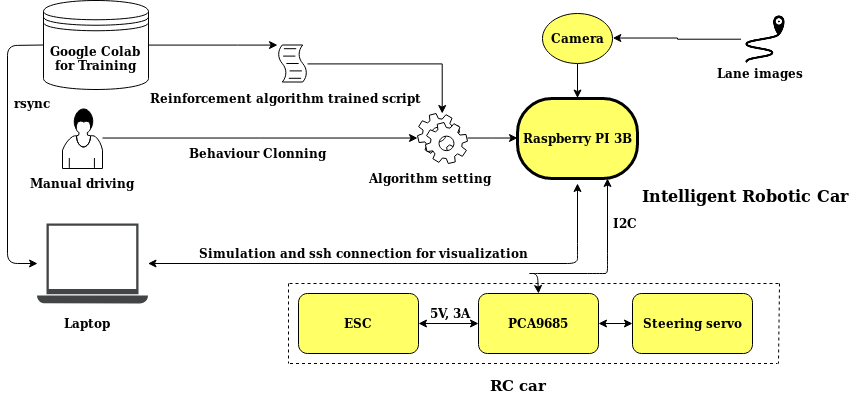

The diagram above was exported from draw.io. Its source (the exported page's mxGraphModel, read from the mxfile embedded in the PNG):
<mxGraphModel dx="1458" dy="569" grid="0" gridSize="10" guides="1" tooltips="1" connect="1" arrows="1" fold="1" page="1" pageScale="1" pageWidth="827" pageHeight="1169" math="0" shadow="0">
  <root>
    <mxCell id="0" />
    <mxCell id="1" parent="0" />
    <mxCell id="nZKxZ5NjmO-uGTdgEygm-35" style="edgeStyle=orthogonalEdgeStyle;rounded=0;orthogonalLoop=1;jettySize=auto;html=1;" edge="1" parent="1" source="nZKxZ5NjmO-uGTdgEygm-4" target="nZKxZ5NjmO-uGTdgEygm-5">
      <mxGeometry relative="1" as="geometry">
        <mxPoint x="1052" y="310" as="targetPoint" />
      </mxGeometry>
    </mxCell>
    <mxCell id="nZKxZ5NjmO-uGTdgEygm-4" value="" style="shape=mxgraph.bpmn.user_task;html=1;outlineConnect=0;" vertex="1" parent="1">
      <mxGeometry x="887" y="265" width="40" height="60" as="geometry" />
    </mxCell>
    <mxCell id="nZKxZ5NjmO-uGTdgEygm-37" style="edgeStyle=orthogonalEdgeStyle;rounded=0;orthogonalLoop=1;jettySize=auto;html=1;" edge="1" parent="1" source="nZKxZ5NjmO-uGTdgEygm-5" target="nZKxZ5NjmO-uGTdgEygm-23">
      <mxGeometry relative="1" as="geometry" />
    </mxCell>
    <mxCell id="nZKxZ5NjmO-uGTdgEygm-5" value="" style="shape=mxgraph.bpmn.service_task;html=1;outlineConnect=0;" vertex="1" parent="1">
      <mxGeometry x="1242" y="270" width="50" height="50" as="geometry" />
    </mxCell>
    <mxCell id="nZKxZ5NjmO-uGTdgEygm-33" style="edgeStyle=orthogonalEdgeStyle;rounded=0;orthogonalLoop=1;jettySize=auto;html=1;exitX=1;exitY=0.5;exitDx=0;exitDy=0;" edge="1" parent="1" source="nZKxZ5NjmO-uGTdgEygm-6" target="nZKxZ5NjmO-uGTdgEygm-9">
      <mxGeometry relative="1" as="geometry">
        <Array as="points">
          <mxPoint x="1062" y="202" />
          <mxPoint x="1062" y="202" />
        </Array>
      </mxGeometry>
    </mxCell>
    <mxCell id="nZKxZ5NjmO-uGTdgEygm-6" value="&lt;font face=&quot;Verdana&quot;&gt;&lt;b&gt;Google Colab for Training&lt;/b&gt;&lt;/font&gt;" style="shape=datastore;whiteSpace=wrap;html=1;" vertex="1" parent="1">
      <mxGeometry x="868" y="157" width="105" height="89" as="geometry" />
    </mxCell>
    <mxCell id="nZKxZ5NjmO-uGTdgEygm-34" style="edgeStyle=orthogonalEdgeStyle;rounded=0;orthogonalLoop=1;jettySize=auto;html=1;" edge="1" parent="1" source="nZKxZ5NjmO-uGTdgEygm-9" target="nZKxZ5NjmO-uGTdgEygm-5">
      <mxGeometry relative="1" as="geometry" />
    </mxCell>
    <mxCell id="nZKxZ5NjmO-uGTdgEygm-9" value="" style="shape=mxgraph.bpmn.script_task;html=1;outlineConnect=0;" vertex="1" parent="1">
      <mxGeometry x="1102" y="201.5" width="30" height="37" as="geometry" />
    </mxCell>
    <mxCell id="nZKxZ5NjmO-uGTdgEygm-10" value="&lt;font style=&quot;font-size: 12px&quot; face=&quot;Verdana&quot;&gt;&lt;b&gt;Manual driving&lt;/b&gt;&lt;/font&gt;" style="text;html=1;resizable=0;points=[];autosize=1;align=left;verticalAlign=top;spacingTop=-4;" vertex="1" parent="1">
      <mxGeometry x="853" y="330" width="120" height="20" as="geometry" />
    </mxCell>
    <mxCell id="nZKxZ5NjmO-uGTdgEygm-15" value="" style="pointerEvents=1;shadow=0;dashed=0;html=1;strokeColor=none;fillColor=#434445;aspect=fixed;labelPosition=center;verticalLabelPosition=bottom;verticalAlign=top;align=center;outlineConnect=0;shape=mxgraph.vvd.laptop;" vertex="1" parent="1">
      <mxGeometry x="861.5" y="380" width="111" height="80" as="geometry" />
    </mxCell>
    <mxCell id="nZKxZ5NjmO-uGTdgEygm-23" value="&lt;font style=&quot;font-size: 12px&quot; face=&quot;Verdana&quot;&gt;&lt;b&gt;Raspberry PI 3B&lt;/b&gt;&lt;/font&gt;" style="shape=ext;rounded=1;html=1;whiteSpace=wrap;strokeWidth=3;arcSize=43;fillColor=#FFFF66;" vertex="1" parent="1">
      <mxGeometry x="1342" y="255" width="120" height="80" as="geometry" />
    </mxCell>
    <mxCell id="nZKxZ5NjmO-uGTdgEygm-26" value="&lt;font style=&quot;font-size: 12px&quot; face=&quot;Verdana&quot;&gt;&lt;b&gt;Laptop&lt;/b&gt;&lt;/font&gt;" style="text;html=1;resizable=0;points=[];autosize=1;align=left;verticalAlign=top;spacingTop=-4;direction=south;" vertex="1" parent="1">
      <mxGeometry x="887" y="470" width="60" height="20" as="geometry" />
    </mxCell>
    <mxCell id="nZKxZ5NjmO-uGTdgEygm-29" value="&lt;font face=&quot;Verdana&quot;&gt;&lt;b&gt;Reinforcement algorithm trained script&lt;/b&gt;&lt;/font&gt;" style="text;html=1;resizable=0;points=[];autosize=1;align=left;verticalAlign=top;spacingTop=-4;" vertex="1" parent="1">
      <mxGeometry x="973" y="245" width="290" height="20" as="geometry" />
    </mxCell>
    <mxCell id="nZKxZ5NjmO-uGTdgEygm-32" value="&lt;font face=&quot;Verdana&quot;&gt;&lt;b&gt;Algorithm setting&lt;/b&gt;&lt;/font&gt;" style="text;html=1;resizable=0;points=[];autosize=1;align=left;verticalAlign=top;spacingTop=-4;" vertex="1" parent="1">
      <mxGeometry x="1192" y="325" width="140" height="20" as="geometry" />
    </mxCell>
    <mxCell id="nZKxZ5NjmO-uGTdgEygm-36" value="&lt;font face=&quot;Verdana&quot;&gt;&lt;b&gt;&lt;span&gt;Behaviour Clonning&lt;br&gt;&lt;/span&gt;&lt;/b&gt;&lt;/font&gt;" style="text;html=1;resizable=0;points=[];autosize=1;align=left;verticalAlign=top;spacingTop=-4;" vertex="1" parent="1">
      <mxGeometry x="1012" y="300" width="150" height="20" as="geometry" />
    </mxCell>
    <mxCell id="nZKxZ5NjmO-uGTdgEygm-39" value="&lt;font face=&quot;Verdana&quot;&gt;&lt;b&gt;Simulation and ssh connection for visualization&lt;/b&gt;&lt;/font&gt;" style="text;html=1;resizable=0;points=[];autosize=1;align=left;verticalAlign=top;spacingTop=-4;" vertex="1" parent="1">
      <mxGeometry x="1022" y="400" width="340" height="20" as="geometry" />
    </mxCell>
    <mxCell id="nZKxZ5NjmO-uGTdgEygm-41" style="edgeStyle=orthogonalEdgeStyle;rounded=0;orthogonalLoop=1;jettySize=auto;html=1;exitX=0.5;exitY=1;exitDx=0;exitDy=0;entryX=0.5;entryY=0;entryDx=0;entryDy=0;" edge="1" parent="1" source="nZKxZ5NjmO-uGTdgEygm-40" target="nZKxZ5NjmO-uGTdgEygm-23">
      <mxGeometry relative="1" as="geometry" />
    </mxCell>
    <mxCell id="nZKxZ5NjmO-uGTdgEygm-40" value="&lt;font face=&quot;Verdana&quot;&gt;&lt;b&gt;Camera&lt;/b&gt;&lt;/font&gt;" style="ellipse;whiteSpace=wrap;html=1;fillColor=#FFFF66;" vertex="1" parent="1">
      <mxGeometry x="1367" y="170" width="70" height="50" as="geometry" />
    </mxCell>
    <mxCell id="nZKxZ5NjmO-uGTdgEygm-42" value="" style="endArrow=classic;startArrow=classic;html=1;" edge="1" parent="1" source="nZKxZ5NjmO-uGTdgEygm-15">
      <mxGeometry width="50" height="50" relative="1" as="geometry">
        <mxPoint x="1402" y="430" as="sourcePoint" />
        <mxPoint x="1402" y="340" as="targetPoint" />
        <Array as="points">
          <mxPoint x="1402" y="420" />
          <mxPoint x="1402" y="410" />
        </Array>
      </mxGeometry>
    </mxCell>
    <mxCell id="nZKxZ5NjmO-uGTdgEygm-43" value="" style="endArrow=classic;html=1;entryX=0.005;entryY=0.5;entryDx=0;entryDy=0;entryPerimeter=0;exitX=0;exitY=0.5;exitDx=0;exitDy=0;" edge="1" parent="1" source="nZKxZ5NjmO-uGTdgEygm-6" target="nZKxZ5NjmO-uGTdgEygm-15">
      <mxGeometry width="50" height="50" relative="1" as="geometry">
        <mxPoint x="852" y="200" as="sourcePoint" />
        <mxPoint x="902" y="510" as="targetPoint" />
        <Array as="points">
          <mxPoint x="832" y="202" />
          <mxPoint x="832" y="420" />
        </Array>
      </mxGeometry>
    </mxCell>
    <mxCell id="nZKxZ5NjmO-uGTdgEygm-44" value="&lt;font face=&quot;Verdana&quot;&gt;&lt;b&gt;rsync&lt;/b&gt;&lt;/font&gt;" style="text;html=1;resizable=0;points=[];autosize=1;align=left;verticalAlign=top;spacingTop=-4;" vertex="1" parent="1">
      <mxGeometry x="836.5" y="250" width="50" height="20" as="geometry" />
    </mxCell>
    <mxCell id="nZKxZ5NjmO-uGTdgEygm-48" style="edgeStyle=orthogonalEdgeStyle;rounded=0;orthogonalLoop=1;jettySize=auto;html=1;exitX=0;exitY=0.5;exitDx=0;exitDy=0;entryX=1;entryY=0.5;entryDx=0;entryDy=0;" edge="1" parent="1" source="nZKxZ5NjmO-uGTdgEygm-46" target="nZKxZ5NjmO-uGTdgEygm-40">
      <mxGeometry relative="1" as="geometry" />
    </mxCell>
    <mxCell id="nZKxZ5NjmO-uGTdgEygm-46" value="" style="shape=image;html=1;verticalAlign=top;verticalLabelPosition=bottom;labelBackgroundColor=#ffffff;imageAspect=0;aspect=fixed;image=https://cdn2.iconfinder.com/data/icons/navigation-and-mapping-1/65/road-128.png" vertex="1" parent="1">
      <mxGeometry x="1566" y="172" width="48" height="48" as="geometry" />
    </mxCell>
    <mxCell id="nZKxZ5NjmO-uGTdgEygm-47" value="&lt;font face=&quot;Verdana&quot;&gt;&lt;b&gt;Lane images&lt;/b&gt;&lt;/font&gt;" style="text;html=1;resizable=0;points=[];autosize=1;align=left;verticalAlign=top;spacingTop=-4;" vertex="1" parent="1">
      <mxGeometry x="1540" y="220" width="100" height="20" as="geometry" />
    </mxCell>
    <mxCell id="nZKxZ5NjmO-uGTdgEygm-49" value="&lt;font face=&quot;Verdana&quot;&gt;&lt;b&gt;ESC&lt;/b&gt;&lt;/font&gt;" style="rounded=1;whiteSpace=wrap;html=1;fillColor=#FFFF66;" vertex="1" parent="1">
      <mxGeometry x="1123" y="450" width="120" height="60" as="geometry" />
    </mxCell>
    <mxCell id="nZKxZ5NjmO-uGTdgEygm-50" value="&lt;font face=&quot;Verdana&quot;&gt;&lt;b&gt;PCA9685&lt;/b&gt;&lt;/font&gt;" style="rounded=1;whiteSpace=wrap;html=1;fillColor=#FFFF66;" vertex="1" parent="1">
      <mxGeometry x="1303" y="450" width="120" height="60" as="geometry" />
    </mxCell>
    <mxCell id="nZKxZ5NjmO-uGTdgEygm-51" value="&lt;font face=&quot;Verdana&quot;&gt;&lt;b&gt;Steering servo&lt;/b&gt;&lt;/font&gt;" style="rounded=1;whiteSpace=wrap;html=1;fillColor=#FFFF66;" vertex="1" parent="1">
      <mxGeometry x="1457" y="450" width="120" height="60" as="geometry" />
    </mxCell>
    <mxCell id="nZKxZ5NjmO-uGTdgEygm-53" value="" style="endArrow=classic;startArrow=classic;html=1;exitX=0.5;exitY=0;exitDx=0;exitDy=0;entryX=0.75;entryY=1;entryDx=0;entryDy=0;" edge="1" parent="1" source="nZKxZ5NjmO-uGTdgEygm-50" target="nZKxZ5NjmO-uGTdgEygm-23">
      <mxGeometry width="50" height="50" relative="1" as="geometry">
        <mxPoint x="1397" y="445" as="sourcePoint" />
        <mxPoint x="1447" y="395" as="targetPoint" />
        <Array as="points">
          <mxPoint x="1362" y="430" />
          <mxPoint x="1352" y="430" />
          <mxPoint x="1422" y="430" />
          <mxPoint x="1432" y="430" />
          <mxPoint x="1432" y="420" />
        </Array>
      </mxGeometry>
    </mxCell>
    <mxCell id="nZKxZ5NjmO-uGTdgEygm-54" value="" style="endArrow=classic;startArrow=classic;html=1;exitX=1;exitY=0.5;exitDx=0;exitDy=0;entryX=0;entryY=0.5;entryDx=0;entryDy=0;" edge="1" parent="1" source="nZKxZ5NjmO-uGTdgEygm-49" target="nZKxZ5NjmO-uGTdgEygm-50">
      <mxGeometry width="50" height="50" relative="1" as="geometry">
        <mxPoint x="1263" y="570" as="sourcePoint" />
        <mxPoint x="1313" y="520" as="targetPoint" />
      </mxGeometry>
    </mxCell>
    <mxCell id="nZKxZ5NjmO-uGTdgEygm-55" value="&lt;font face=&quot;Verdana&quot;&gt;&lt;b&gt;5V, 3A&lt;/b&gt;&lt;/font&gt;" style="text;html=1;resizable=0;points=[];autosize=1;align=left;verticalAlign=top;spacingTop=-4;" vertex="1" parent="1">
      <mxGeometry x="1253" y="460" width="60" height="20" as="geometry" />
    </mxCell>
    <mxCell id="nZKxZ5NjmO-uGTdgEygm-56" value="" style="endArrow=classic;startArrow=classic;html=1;exitX=1;exitY=0.5;exitDx=0;exitDy=0;entryX=0;entryY=0.5;entryDx=0;entryDy=0;" edge="1" parent="1" source="nZKxZ5NjmO-uGTdgEygm-50" target="nZKxZ5NjmO-uGTdgEygm-51">
      <mxGeometry width="50" height="50" relative="1" as="geometry">
        <mxPoint x="1433" y="480" as="sourcePoint" />
        <mxPoint x="1488" y="520" as="targetPoint" />
      </mxGeometry>
    </mxCell>
    <mxCell id="nZKxZ5NjmO-uGTdgEygm-57" value="&lt;font face=&quot;Verdana&quot;&gt;&lt;b&gt;I2C&lt;/b&gt;&lt;/font&gt;" style="text;html=1;resizable=0;points=[];autosize=1;align=left;verticalAlign=top;spacingTop=-4;" vertex="1" parent="1">
      <mxGeometry x="1436" y="370" width="40" height="20" as="geometry" />
    </mxCell>
    <mxCell id="nZKxZ5NjmO-uGTdgEygm-58" value="" style="endArrow=none;dashed=1;html=1;" edge="1" parent="1">
      <mxGeometry width="50" height="50" relative="1" as="geometry">
        <mxPoint x="1114.5" y="520" as="sourcePoint" />
        <mxPoint x="1602" y="520" as="targetPoint" />
      </mxGeometry>
    </mxCell>
    <mxCell id="nZKxZ5NjmO-uGTdgEygm-59" value="" style="endArrow=none;dashed=1;html=1;" edge="1" parent="1">
      <mxGeometry width="50" height="50" relative="1" as="geometry">
        <mxPoint x="1113" y="440" as="sourcePoint" />
        <mxPoint x="1113" y="520" as="targetPoint" />
      </mxGeometry>
    </mxCell>
    <mxCell id="nZKxZ5NjmO-uGTdgEygm-60" value="" style="endArrow=none;dashed=1;html=1;fillColor=#B3FF66;" edge="1" parent="1">
      <mxGeometry width="50" height="50" relative="1" as="geometry">
        <mxPoint x="1603" y="440" as="sourcePoint" />
        <mxPoint x="1113" y="440" as="targetPoint" />
      </mxGeometry>
    </mxCell>
    <mxCell id="nZKxZ5NjmO-uGTdgEygm-61" value="" style="endArrow=none;dashed=1;html=1;" edge="1" parent="1">
      <mxGeometry width="50" height="50" relative="1" as="geometry">
        <mxPoint x="1604" y="440" as="sourcePoint" />
        <mxPoint x="1603" y="520" as="targetPoint" />
      </mxGeometry>
    </mxCell>
    <mxCell id="nZKxZ5NjmO-uGTdgEygm-62" value="&lt;font style=&quot;font-size: 15px&quot; face=&quot;Verdana&quot;&gt;&lt;b&gt;RC car&lt;/b&gt;&lt;/font&gt;" style="text;html=1;resizable=0;points=[];autosize=1;align=left;verticalAlign=top;spacingTop=-4;" vertex="1" parent="1">
      <mxGeometry x="1313" y="530" width="70" height="20" as="geometry" />
    </mxCell>
    <mxCell id="nZKxZ5NjmO-uGTdgEygm-64" value="&lt;font style=&quot;font-size: 16px&quot; face=&quot;Verdana&quot;&gt;&lt;b&gt;Intelligent Robotic Car&lt;/b&gt;&lt;/font&gt;" style="text;html=1;resizable=0;points=[];autosize=1;align=left;verticalAlign=top;spacingTop=-4;" vertex="1" parent="1">
      <mxGeometry x="1465" y="340" width="220" height="20" as="geometry" />
    </mxCell>
  </root>
</mxGraphModel>